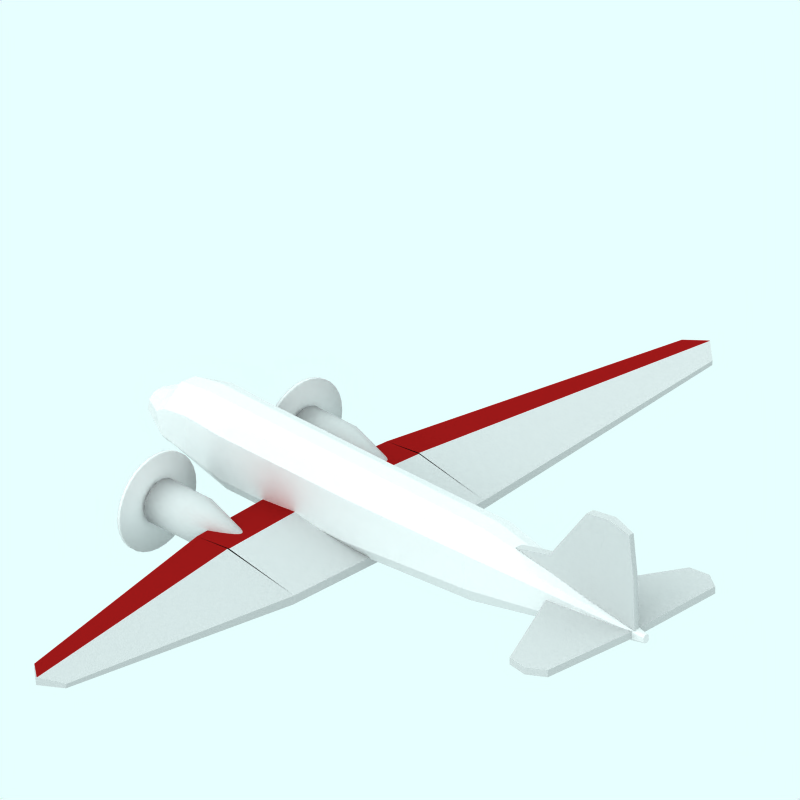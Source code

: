 # Source: Douglas_DC3_mail.blend  (saved by Blender 2.65.0; exported with 4.5.12 LTS)
import bpy
from mathutils import Matrix  # noqa: F401  (used for matrix-valued properties, if any)

bpy.ops.wm.read_factory_settings(use_empty=True)
scene = bpy.context.scene
scene.name = 'Scene'

# ---- collections
col_collection_1 = bpy.data.collections.new('Collection 1'); scene.collection.children.link(col_collection_1)
col_collection_2 = bpy.data.collections.new('Collection 2'); scene.collection.children.link(col_collection_2)
col_collection_2.hide_render = True
col_collection_2.hide_viewport = True
col_collection_3 = bpy.data.collections.new('Collection 3'); scene.collection.children.link(col_collection_3)
col_collection_4 = bpy.data.collections.new('Collection 4'); scene.collection.children.link(col_collection_4)
col_collection_4.hide_render = True
col_collection_4.hide_viewport = True

# ---- materials (node trees are filled in below, after node groups)
mat_texface = bpy.data.materials.new('TexFace')
mat_texface.alpha_threshold = 0.0
mat_texface.roughness = 0.5
mat_texface.line_color = (0.0, 0.0, 0.0, 1.0)
mat_grigio = bpy.data.materials.new('Grigio')
mat_grigio.alpha_threshold = 0.0
mat_grigio.diffuse_color = (0.7, 0.7, 0.7, 1.0)
mat_grigio.roughness = 0.5
mat_grigio.line_color = (0.0, 0.0, 0.0, 1.0)
mat_red = bpy.data.materials.new('Red')
mat_red.alpha_threshold = 0.0
mat_red.diffuse_color = (0.5, 0.075, 0.075, 1.0)
mat_red.roughness = 0.5
mat_red.line_color = (0.0, 0.0, 0.0, 1.0)
mat_transparent = bpy.data.materials.new('Transparent')
mat_transparent.alpha_threshold = 0.0
mat_transparent.preview_render_type = 'FLAT'
mat_transparent.roughness = 0.5

# ---- node groups
ng_auto_smooth = bpy.data.node_groups.new('Auto Smooth', 'GeometryNodeTree')
_s = ng_auto_smooth.interface.new_socket(name='Geometry', in_out='OUTPUT', socket_type='NodeSocketGeometry')
_s = ng_auto_smooth.interface.new_socket(name='Geometry', in_out='INPUT', socket_type='NodeSocketGeometry')
_s = ng_auto_smooth.interface.new_socket(name='Angle', in_out='INPUT', socket_type='NodeSocketFloat')
_s.subtype = 'ANGLE'
_s.min_value = 0.0
_s.max_value = 3.142
ng_auto_smooth.is_modifier = True
_N = ng_auto_smooth.nodes; _L = ng_auto_smooth.links
n0 = _N.new('NodeGroupOutput'); n0.name = 'Group Output'; n0.location = (480, -100)
n1 = _N.new('NodeGroupInput'); n1.name = 'Group Input'; n1.location = (-420, -300)
n2 = _N.new('NodeGroupInput'); n2.name = 'Group Input.001'; n2.location = (-60, -100)
n3 = _N.new('GeometryNodeSetShadeSmooth'); n3.name = 'Set Shade Smooth'; n3.location = (120, -100)
n3.domain = 'EDGE'
n4 = _N.new('GeometryNodeSetShadeSmooth'); n4.name = 'Set Shade Smooth.001'; n4.location = (300, -100)
n5 = _N.new('GeometryNodeInputMeshEdgeAngle'); n5.name = 'Edge Angle'; n5.location = (-420, -220)
n6 = _N.new('GeometryNodeInputEdgeSmooth'); n6.name = 'Is Edge Smooth'; n6.location = (-60, -160)
n7 = _N.new('GeometryNodeInputShadeSmooth'); n7.name = 'Is Face Smooth'; n7.location = (-240, -340)
n8 = _N.new('FunctionNodeBooleanMath'); n8.name = 'Boolean Math'; n8.location = (-60, -220)
n9 = _N.new('FunctionNodeCompare'); n9.name = 'Compare'; n9.location = (-240, -180)
n9.operation = 'LESS_EQUAL'
_L.new(n5.outputs[0], n9.inputs[0])
_L.new(n4.outputs[0], n0.inputs[0])
_L.new(n1.outputs[1], n9.inputs[1])
_L.new(n9.outputs[0], n8.inputs[0])
_L.new(n7.outputs[0], n8.inputs[1])
_L.new(n2.outputs[0], n3.inputs[0])
_L.new(n6.outputs[0], n3.inputs[1])
_L.new(n3.outputs[0], n4.inputs[0])
_L.new(n8.outputs[0], n3.inputs[2])
n0.is_active_output = True

# ---- material node trees

# ---- world
world_world = bpy.data.worlds.new('World'); scene.world = world_world
world_world.color = (0.9059, 1.0, 1.0)
world_world.use_sun_shadow = False
world_world.sun_shadow_jitter_overblur = 0.0
world_world.cycles.sampling_method = 'MANUAL'
world_world.cycles.sample_map_resolution = 256

# ---- cameras
cam_camera_001 = bpy.data.cameras.new('Camera.001')
cam_camera_001.type = 'ORTHO'
cam_camera_001.passepartout_alpha = 0.2
cam_camera_001.clip_end = 100.0
cam_camera_001.lens = 35.0
cam_camera_001.sensor_width = 32.0
cam_camera_001.sensor_height = 18.0
cam_camera_001.ortho_scale = 12.0
cam_camera_001.display_size = 5.91
cam_camera_001.show_passepartout = False
cam_camera_001.show_safe_areas = True
cam_camera_001.dof.focus_distance = 0.0
cam_camera_001.dof.aperture_fstop = 128.0

# ---- lights
light_lamp = bpy.data.lights.new('Lamp', 'SUN')
light_lamp.color = (0.56, 0.56, 0.56)
light_lamp.transmission_factor = 0.0
light_lamp.angle = 1.571
light_lamp.energy = 0.028
light_lamp.shadow_buffer_clip_start = 0.5
light_lamp.shadow_soft_size = 1.0
light_lamp.shadow_cascade_max_distance = 1000.0
light_lamp.cycles.use_multiple_importance_sampling = False

# ---- meshes
me_cylinder_002 = bpy.data.meshes.new('Cylinder.002')
me_cylinder_002.from_pydata([(-0.6342, 0.1634, -4.954), (-0.6017, 0.05981, -4.954), (-0.6095, -0.05982, -4.954), (-0.6515, -0.1634, -4.954), (-0.708, -0.2232, -4.954), (-0.8998, -0.2232, -4.929), (-1.002, -0.1634, -4.897), (-1.023, -0.05982, -4.897), (-1.019, 0.05981, -4.897), (-0.9918, 0.1634, -4.897), (-0.8836, 0.2232, -4.931), (-0.6888, 0.2232, -4.954), (-0.8095, 0.04085, 4.992), (-0.7966, 0.01495, 4.992), (-0.7966, -0.01495, 4.992), (-0.8095, -0.04085, 4.992), (-0.8319, -0.05581, 4.992), (-0.9064, -0.05581, 4.992), (-0.9288, -0.04085, 4.992), (-0.9417, -0.01495, 4.992), (-0.9417, 0.01495, 4.992), (-0.9288, 0.04085, 4.992), (-0.9064, 0.05581, 4.992), (-0.8319, 0.05581, 4.992), (-0.8443, -5.218e-08, -5.023), (-0.8738, -1.47e-07, 4.992), (-0.03722, 0.1495, -0.649), (-0.1666, 0.4085, -0.649), (-0.03722, -0.1495, -0.649), (-0.1666, -0.4085, -0.649), (-0.3908, -0.5581, -0.649), (-1.135, -0.5581, -0.649), (-1.359, -0.4085, -0.649), (-1.489, -0.1495, -0.649), (-1.489, 0.1495, -0.649), (-1.359, 0.4085, -0.649), (-1.135, 0.5581, -0.649), (-0.3908, 0.5581, -0.649), (-0.2472, 0.1495, 1.813), (-0.3507, 0.4085, 1.813), (-0.2472, -0.1495, 1.813), (-0.3507, -0.4085, 1.813), (-0.6103, -0.5581, 1.813), (-1.206, -0.5581, 1.813), (-1.385, -0.4085, 1.813), (-1.489, -0.1495, 1.813), (-1.489, 0.1495, 1.813), (-1.385, 0.4085, 1.813), (-1.206, 0.5581, 1.813), (-0.6103, 0.5581, 1.813), (-0.03722, 0.1495, -3.168), (-0.1666, 0.4085, -3.168), (-0.03722, -0.1495, -3.168), (-0.1666, -0.4085, -3.168), (-0.3908, -0.5581, -3.168), (-1.135, -0.5581, -3.168), (-1.359, -0.4085, -3.168), (-1.489, -0.1495, -3.168), (-1.489, 0.1495, -3.168), (-1.359, 0.4085, -3.168), (-1.135, 0.5581, -3.168), (-0.3908, 0.5581, -3.168), (-0.2549, 0.1495, -3.87), (-0.3649, 0.4085, -3.87), (-0.2549, -0.1495, -3.87), (-0.3649, -0.4085, -3.87), (-0.5555, -0.5581, -3.87), (-1.188, -0.5581, -3.87), (-1.379, -0.4085, -3.87), (-1.489, -0.1495, -3.87), (-1.489, 0.1495, -3.87), (-1.379, 0.4085, -3.87), (-1.188, 0.5581, -3.87), (-0.5555, 0.5581, -3.87), (-0.3164, 0.135, -4.329), (-0.4472, 0.3687, -4.329), (-0.33, -0.135, -4.329), (-0.4544, -0.3687, -4.329), (-0.6041, -0.5037, -4.329), (-1.088, -0.5037, -4.348), (-1.249, -0.3687, -4.341), (-1.41, -0.135, -4.354), (-1.401, 0.135, -4.336), (-1.223, 0.3687, -4.34), (-1.088, 0.5037, -4.348), (-0.6022, 0.5037, -4.329), (-0.3519, 0.13, -4.434), (-0.4564, 0.3552, -4.434), (-0.3384, -0.13, -4.434), (-0.4479, -0.3552, -4.434), (-0.6014, -0.4852, -4.434), (-0.9667, -0.4852, -4.533), (-1.104, -0.3552, -4.533), (-1.21, -0.13, -4.533), (-1.206, 0.13, -4.533), (-1.072, 0.3552, -4.533), (-0.9667, 0.4852, -4.533), (-0.6059, 0.4852, -4.434)], [], [(24, 0, 1), (25, 13, 12), (24, 1, 2), (25, 14, 13), (24, 2, 3), (25, 15, 14), (24, 3, 4), (25, 16, 15), (24, 4, 5), (25, 17, 16), (24, 5, 6), (25, 18, 17), (24, 6, 7), (25, 19, 18), (24, 7, 8), (25, 20, 19), (24, 8, 9), (25, 21, 20), (24, 9, 10), (25, 22, 21), (24, 10, 11), (25, 23, 22), (11, 0, 24), (25, 12, 23), (27, 39, 38, 26), (39, 12, 13, 38), (26, 38, 40, 28), (38, 13, 14, 40), (28, 40, 41, 29), (40, 14, 15, 41), (29, 41, 42, 30), (41, 15, 16, 42), (30, 42, 43, 31), (42, 16, 17, 43), (31, 43, 44, 32), (43, 17, 18, 44), (32, 44, 45, 33), (44, 18, 19, 45), (33, 45, 46, 34), (45, 19, 20, 46), (34, 46, 47, 35), (46, 20, 21, 47), (35, 47, 48, 36), (47, 21, 22, 48), (36, 48, 49, 37), (48, 22, 23, 49), (12, 39, 49, 23), (39, 27, 37, 49), (51, 27, 26, 50), (50, 26, 28, 52), (52, 28, 29, 53), (53, 29, 30, 54), (54, 30, 31, 55), (55, 31, 32, 56), (56, 32, 33, 57), (57, 33, 34, 58), (58, 34, 35, 59), (59, 35, 36, 60), (60, 36, 37, 61), (27, 51, 61, 37), (63, 51, 50, 62), (62, 50, 52, 64), (64, 52, 53, 65), (65, 53, 54, 66), (66, 54, 55, 67), (67, 55, 56, 68), (68, 56, 57, 69), (69, 57, 58, 70), (70, 58, 59, 71), (71, 59, 60, 72), (72, 60, 61, 73), (51, 63, 73, 61), (75, 63, 62, 74), (74, 62, 64, 76), (76, 64, 65, 77), (77, 65, 66, 78), (78, 66, 67, 79), (79, 67, 68, 80), (80, 68, 69, 81), (81, 69, 70, 82), (82, 70, 71, 83), (83, 71, 72, 84), (84, 72, 73, 85), (63, 75, 85, 73), (0, 87, 86, 1), (87, 75, 74, 86), (1, 86, 88, 2), (86, 74, 76, 88), (2, 88, 89, 3), (88, 76, 77, 89), (3, 89, 90, 4), (89, 77, 78, 90), (4, 90, 91, 5), (90, 78, 79, 91), (5, 91, 92, 6), (91, 79, 80, 92), (6, 92, 93, 7), (92, 80, 81, 93), (7, 93, 94, 8), (93, 81, 82, 94), (8, 94, 95, 9), (94, 82, 83, 95), (9, 95, 96, 10), (95, 83, 84, 96), (10, 96, 97, 11), (96, 84, 85, 97), (75, 87, 97, 85), (87, 0, 11, 97)])
me_cylinder_002.polygons.foreach_set('use_smooth', [True] * 108)
_uv = me_cylinder_002.uv_layers.new(name='UVTex')
_uv.uv.foreach_set('vector', [0.0, 0.5319, 0.0113, 0.4178, 0.0113, 0.4, 1.0, 0.7423, 1.0, 0.6892, 1.0, 0.6981, 0.0, 0.5319, 0.0113, 0.4, 0.0113, 0.4, 1.0, 0.7423, 1.0, 0.6892, 1.0, 0.6892, 0.0, 0.5319, 0.0113, 0.4, 0.0113, 0.4178, 1.0, 0.7423, 1.0, 0.6981, 1.0, 0.6892, 0.0, 0.5319, 0.0113, 0.4178, 0.0113, 0.4487, 1.0, 0.7423, 1.0, 0.7135, 1.0, 0.6981, 0.0, 0.5319, 0.0113, 0.4487, 0.0113, 0.5513, 1.0, 0.7423, 1.0, 0.7648, 1.0, 0.7135, 0.0, 0.5319, 0.0113, 0.5513, 0.0113, 0.5822, 1.0, 0.7423, 1.0, 0.7802, 1.0, 0.7648, 0.0, 0.5319, 0.0113, 0.5822, 0.0113, 0.6, 1.0, 0.7423, 1.0, 0.7892, 1.0, 0.7802, 0.0, 0.5319, 0.0113, 0.6, 0.0113, 0.6, 1.0, 0.7423, 1.0, 0.7892, 1.0, 0.7892, 0.0, 0.5319, 0.0113, 0.6, 0.0113, 0.5822, 1.0, 0.7423, 1.0, 0.7802, 1.0, 0.7892, 0.0, 0.5319, 0.0113, 0.5822, 0.0113, 0.5513, 1.0, 0.7423, 1.0, 0.7648, 1.0, 0.7802, 0.0, 0.5319, 0.0113, 0.5513, 0.0113, 0.4487, 1.0, 0.7423, 1.0, 0.7135, 1.0, 0.7648, 0.0113, 0.4487, 0.0113, 0.4178, 0.0, 0.5319, 1.0, 0.7423, 1.0, 0.6981, 1.0, 0.7135, 0.435, 0.08916, 0.6816, 0.2713, 0.6816, 0.2, 0.435, 8.47e-08, 0.6816, 0.2713, 1.0, 0.6981, 1.0, 0.6892, 0.6816, 0.2, 0.435, 8.47e-08, 0.6816, 0.2, 0.6816, 0.2, 0.435, 0.0, 0.6816, 0.2, 1.0, 0.6892, 1.0, 0.6892, 0.6816, 0.2, 0.435, 0.0, 0.6816, 0.2, 0.6816, 0.2713, 0.435, 0.08916, 0.6816, 0.2, 1.0, 0.6892, 1.0, 0.6981, 0.6816, 0.2713, 0.435, 0.08916, 0.6816, 0.2713, 0.6816, 0.3949, 0.435, 0.2436, 0.6816, 0.2713, 1.0, 0.6981, 1.0, 0.7135, 0.6816, 0.3949, 0.435, 0.2436, 0.6816, 0.3949, 0.6816, 0.8051, 0.435, 0.7564, 0.6816, 0.3949, 1.0, 0.7135, 1.0, 0.7648, 0.6816, 0.8051, 0.435, 0.7564, 0.6816, 0.8051, 0.6816, 0.9287, 0.435, 0.9108, 0.6816, 0.8051, 1.0, 0.7648, 1.0, 0.7802, 0.6816, 0.9287, 0.435, 0.9108, 0.6816, 0.9287, 0.6816, 1.0, 0.435, 1.0, 0.6816, 0.9287, 1.0, 0.7802, 1.0, 0.7892, 0.6816, 1.0, 0.435, 1.0, 0.6816, 1.0, 0.6816, 1.0, 0.435, 1.0, 0.6816, 1.0, 1.0, 0.7892, 1.0, 0.7892, 0.6816, 1.0, 0.435, 1.0, 0.6816, 1.0, 0.6816, 0.9287, 0.435, 0.9108, 0.6816, 1.0, 1.0, 0.7892, 1.0, 0.7802, 0.6816, 0.9287, 0.435, 0.9108, 0.6816, 0.9287, 0.6816, 0.8051, 0.435, 0.7564, 0.6816, 0.9287, 1.0, 0.7802, 1.0, 0.7648, 0.6816, 0.8051, 0.435, 0.7564, 0.6816, 0.8051, 0.6816, 0.3949, 0.435, 0.2436, 0.6816, 0.8051, 1.0, 0.7648, 1.0, 0.7135, 0.6816, 0.3949, 1.0, 0.6981, 0.6816, 0.2713, 0.6816, 0.3949, 1.0, 0.7135, 0.6816, 0.2713, 0.435, 0.08916, 0.435, 0.2436, 0.6816, 0.3949, 0.1827, 0.08916, 0.435, 0.08916, 0.435, 8.47e-08, 0.1827, 2.259e-07, 0.1827, 2.259e-07, 0.435, 8.47e-08, 0.435, 0.0, 0.1827, 1.822e-07, 0.1827, 1.822e-07, 0.435, 0.0, 0.435, 0.08916, 0.1827, 0.08916, 0.1827, 0.08916, 0.435, 0.08916, 0.435, 0.2436, 0.1827, 0.2436, 0.1827, 0.2436, 0.435, 0.2436, 0.435, 0.7564, 0.1827, 0.7564, 0.1827, 0.7564, 0.435, 0.7564, 0.435, 0.9108, 0.1827, 0.9108, 0.1827, 0.9108, 0.435, 0.9108, 0.435, 1.0, 0.1827, 1.0, 0.1827, 1.0, 0.435, 1.0, 0.435, 1.0, 0.1827, 1.0, 0.1827, 1.0, 0.435, 1.0, 0.435, 0.9108, 0.1827, 0.9108, 0.1827, 0.9108, 0.435, 0.9108, 0.435, 0.7564, 0.1827, 0.7564, 0.1827, 0.7564, 0.435, 0.7564, 0.435, 0.2436, 0.1827, 0.2436, 0.435, 0.08916, 0.1827, 0.08916, 0.1827, 0.2436, 0.435, 0.2436, 0.1124, 0.2258, 0.1827, 0.08916, 0.1827, 2.259e-07, 0.1124, 0.15, 0.1124, 0.15, 0.1827, 2.259e-07, 0.1827, 1.822e-07, 0.1124, 0.15, 0.1124, 0.15, 0.1827, 1.822e-07, 0.1827, 0.08916, 0.1124, 0.2258, 0.1124, 0.2258, 0.1827, 0.08916, 0.1827, 0.2436, 0.1124, 0.3571, 0.1124, 0.3571, 0.1827, 0.2436, 0.1827, 0.7564, 0.1124, 0.7929, 0.1124, 0.7929, 0.1827, 0.7564, 0.1827, 0.9108, 0.1124, 0.9242, 0.1124, 0.9242, 0.1827, 0.9108, 0.1827, 1.0, 0.1124, 1.0, 0.1124, 1.0, 0.1827, 1.0, 0.1827, 1.0, 0.1124, 1.0, 0.1124, 1.0, 0.1827, 1.0, 0.1827, 0.9108, 0.1124, 0.9242, 0.1124, 0.9242, 0.1827, 0.9108, 0.1827, 0.7564, 0.1124, 0.7929, 0.1124, 0.7929, 0.1827, 0.7564, 0.1827, 0.2436, 0.1124, 0.3571, 0.1827, 0.08916, 0.1124, 0.2258, 0.1124, 0.3571, 0.1827, 0.2436, 0.06639, 0.3237, 0.1124, 0.2258, 0.1124, 0.15, 0.06639, 0.2702, 0.06639, 0.2702, 0.1124, 0.15, 0.1124, 0.15, 0.06639, 0.2702, 0.06639, 0.2702, 0.1124, 0.15, 0.1124, 0.2258, 0.06639, 0.3237, 0.06639, 0.3237, 0.1124, 0.2258, 0.1124, 0.3571, 0.06639, 0.3971, 0.06639, 0.3971, 0.1124, 0.3571, 0.1124, 0.7929, 0.06639, 0.724, 0.06639, 0.724, 0.1124, 0.7929, 0.1124, 0.9242, 0.06639, 0.8167, 0.06639, 0.8167, 0.1124, 0.9242, 0.1124, 1.0, 0.06639, 0.8702, 0.06639, 0.8702, 0.1124, 1.0, 0.1124, 1.0, 0.06639, 0.8702, 0.06639, 0.8702, 0.1124, 1.0, 0.1124, 0.9242, 0.06639, 0.8167, 0.06639, 0.8167, 0.1124, 0.9242, 0.1124, 0.7929, 0.06639, 0.724, 0.06639, 0.724, 0.1124, 0.7929, 0.1124, 0.3571, 0.06639, 0.3971, 0.1124, 0.2258, 0.06639, 0.3237, 0.06639, 0.3971, 0.1124, 0.3571, 0.0113, 0.4178, 0.05592, 0.3272, 0.05592, 0.2853, 0.0113, 0.4, 0.05592, 0.3272, 0.06639, 0.3237, 0.06639, 0.2702, 0.05592, 0.2853, 0.0113, 0.4, 0.05592, 0.2853, 0.05592, 0.2853, 0.0113, 0.4, 0.05592, 0.2853, 0.06639, 0.2702, 0.06639, 0.2702, 0.05592, 0.2853, 0.0113, 0.4, 0.05592, 0.2853, 0.05592, 0.3272, 0.0113, 0.4178, 0.05592, 0.2853, 0.06639, 0.2702, 0.06639, 0.3237, 0.05592, 0.3272, 0.0113, 0.4178, 0.05592, 0.3272, 0.05592, 0.3997, 0.0113, 0.4487, 0.05592, 0.3272, 0.06639, 0.3237, 0.06639, 0.3971, 0.05592, 0.3997, 0.0113, 0.4487, 0.05592, 0.3997, 0.05592, 0.6404, 0.0113, 0.5513, 0.05592, 0.3997, 0.06639, 0.3971, 0.06639, 0.724, 0.05592, 0.6404, 0.0113, 0.5513, 0.05592, 0.6404, 0.05592, 0.7129, 0.0113, 0.5822, 0.05592, 0.6404, 0.06639, 0.724, 0.06639, 0.8167, 0.05592, 0.7129, 0.0113, 0.5822, 0.05592, 0.7129, 0.05592, 0.7547, 0.0113, 0.6, 0.05592, 0.7129, 0.06639, 0.8167, 0.06639, 0.8702, 0.05592, 0.7547, 0.0113, 0.6, 0.05592, 0.7547, 0.05592, 0.7547, 0.0113, 0.6, 0.05592, 0.7547, 0.06639, 0.8702, 0.06639, 0.8702, 0.05592, 0.7547, 0.0113, 0.6, 0.05592, 0.7547, 0.05592, 0.7129, 0.0113, 0.5822, 0.05592, 0.7547, 0.06639, 0.8702, 0.06639, 0.8167, 0.05592, 0.7129, 0.0113, 0.5822, 0.05592, 0.7129, 0.05592, 0.6404, 0.0113, 0.5513, 0.05592, 0.7129, 0.06639, 0.8167, 0.06639, 0.724, 0.05592, 0.6404, 0.0113, 0.5513, 0.05592, 0.6404, 0.05592, 0.3997, 0.0113, 0.4487, 0.05592, 0.6404, 0.06639, 0.724, 0.06639, 0.3971, 0.05592, 0.3997, 0.06639, 0.3237, 0.05592, 0.3272, 0.05592, 0.3997, 0.06639, 0.3971, 0.05592, 0.3272, 0.0113, 0.4178, 0.0113, 0.4487, 0.05592, 0.3997])
me_cylinder_002.materials.append(mat_texface)
me_cylinder_002.use_remesh_preserve_volume = False
me_cylinder_002.use_remesh_preserve_attributes = False
me_cylinder_002.use_mirror_vertex_groups = False
me_cylinder_002.update()
me_cylinder_001 = bpy.data.meshes.new('Cylinder.001')
me_cylinder_001.from_pydata([(-0.07387, 1.794, -3.297), (-0.0285, 1.739, -3.297), (0.005212, 1.676, -3.297), (0.02597, 1.608, -3.297), (0.03298, 1.536, -3.297), (0.02597, 1.465, -3.297), (0.005212, 1.397, -3.297), (-0.0285, 1.334, -3.297), (-0.07387, 1.279, -3.297), (-0.1291, 1.233, -3.297), (-0.1922, 1.199, -3.297), (-0.2606, 1.179, -3.297), (-0.3318, 1.172, -3.297), (-0.403, 1.179, -3.297), (-0.4714, 1.199, -3.297), (-0.5345, 1.233, -3.297), (-0.5898, 1.279, -3.297), (-0.6351, 1.334, -3.297), (-0.6689, 1.397, -3.297), (-0.6896, 1.465, -3.297), (-0.6966, 1.536, -3.297), (-0.6896, 1.608, -3.297), (-0.6688, 1.676, -3.297), (-0.6351, 1.739, -3.297), (-0.5898, 1.794, -3.297), (-0.5345, 1.84, -3.297), (-0.4714, 1.873, -3.297), (-0.403, 1.894, -3.297), (-0.3318, 1.901, -3.297), (-0.2606, 1.894, -3.297), (-0.1922, 1.873, -3.297), (-0.1291, 1.84, -3.297), (-0.2802, 1.588, -1.368), (-0.2712, 1.577, -1.368), (-0.2644, 1.564, -1.368), (-0.2603, 1.551, -1.368), (-0.2589, 1.536, -1.368), (-0.2603, 1.522, -1.368), (-0.2644, 1.509, -1.368), (-0.2712, 1.496, -1.368), (-0.2802, 1.485, -1.368), (-0.2913, 1.476, -1.368), (-0.3039, 1.469, -1.368), (-0.3176, 1.465, -1.368), (-0.3318, 1.463, -1.368), (-0.3461, 1.465, -1.368), (-0.3597, 1.469, -1.368), (-0.3724, 1.476, -1.368), (-0.3834, 1.485, -1.368), (-0.3925, 1.496, -1.368), (-0.3992, 1.509, -1.368), (-0.4034, 1.522, -1.368), (-0.4048, 1.536, -1.368), (-0.4034, 1.551, -1.368), (-0.3992, 1.564, -1.368), (-0.3925, 1.577, -1.368), (-0.3834, 1.588, -1.368), (-0.3724, 1.597, -1.368), (-0.3597, 1.604, -1.368), (-0.3461, 1.608, -1.368), (-0.3318, 1.609, -1.368), (-0.3176, 1.608, -1.368), (-0.3039, 1.604, -1.368), (-0.2913, 1.597, -1.368), (-0.3318, 1.536, -3.297), (-0.3318, 1.536, -1.368), (-0.0285, 1.739, -2.496), (-0.07387, 1.794, -2.496), (0.005213, 1.676, -2.496), (0.02597, 1.608, -2.496), (0.03298, 1.536, -2.496), (0.02597, 1.465, -2.496), (0.005212, 1.397, -2.496), (-0.0285, 1.334, -2.496), (-0.07387, 1.279, -2.496), (-0.1291, 1.233, -2.496), (-0.1922, 1.199, -2.496), (-0.2606, 1.179, -2.496), (-0.3318, 1.172, -2.496), (-0.403, 1.179, -2.496), (-0.4714, 1.199, -2.496), (-0.5345, 1.233, -2.496), (-0.5898, 1.279, -2.496), (-0.6351, 1.334, -2.496), (-0.6688, 1.397, -2.496), (-0.6896, 1.465, -2.496), (-0.6966, 1.536, -2.496), (-0.6896, 1.608, -2.496), (-0.6689, 1.676, -2.496), (-0.6351, 1.739, -2.496), (-0.5898, 1.794, -2.496), (-0.5345, 1.84, -2.496), (-0.4714, 1.873, -2.496), (-0.403, 1.894, -2.496), (-0.3318, 1.901, -2.496), (-0.2607, 1.894, -2.496), (-0.1922, 1.873, -2.496), (-0.1291, 1.84, -2.496)], [], [(64, 0, 1), (65, 33, 32), (64, 1, 2), (65, 34, 33), (64, 2, 3), (65, 35, 34), (64, 3, 4), (65, 36, 35), (64, 4, 5), (65, 37, 36), (64, 5, 6), (65, 38, 37), (64, 6, 7), (65, 39, 38), (64, 7, 8), (65, 40, 39), (64, 8, 9), (65, 41, 40), (64, 9, 10), (65, 42, 41), (64, 10, 11), (65, 43, 42), (64, 11, 12), (65, 44, 43), (64, 12, 13), (65, 45, 44), (64, 13, 14), (65, 46, 45), (64, 14, 15), (65, 47, 46), (64, 15, 16), (65, 48, 47), (64, 16, 17), (65, 49, 48), (64, 17, 18), (65, 50, 49), (64, 18, 19), (65, 51, 50), (64, 19, 20), (65, 52, 51), (64, 20, 21), (65, 53, 52), (64, 21, 22), (65, 54, 53), (64, 22, 23), (65, 55, 54), (64, 23, 24), (65, 56, 55), (64, 24, 25), (65, 57, 56), (64, 25, 26), (65, 58, 57), (64, 26, 27), (65, 59, 58), (64, 27, 28), (65, 60, 59), (64, 28, 29), (65, 61, 60), (64, 29, 30), (65, 62, 61), (64, 30, 31), (65, 63, 62), (31, 0, 64), (65, 32, 63), (0, 67, 66, 1), (67, 32, 33, 66), (1, 66, 68, 2), (66, 33, 34, 68), (2, 68, 69, 3), (68, 34, 35, 69), (3, 69, 70, 4), (69, 35, 36, 70), (4, 70, 71, 5), (70, 36, 37, 71), (5, 71, 72, 6), (71, 37, 38, 72), (6, 72, 73, 7), (72, 38, 39, 73), (7, 73, 74, 8), (73, 39, 40, 74), (8, 74, 75, 9), (74, 40, 41, 75), (9, 75, 76, 10), (75, 41, 42, 76), (10, 76, 77, 11), (76, 42, 43, 77), (11, 77, 78, 12), (77, 43, 44, 78), (12, 78, 79, 13), (78, 44, 45, 79), (13, 79, 80, 14), (79, 45, 46, 80), (14, 80, 81, 15), (80, 46, 47, 81), (15, 81, 82, 16), (81, 47, 48, 82), (16, 82, 83, 17), (82, 48, 49, 83), (17, 83, 84, 18), (83, 49, 50, 84), (18, 84, 85, 19), (84, 50, 51, 85), (19, 85, 86, 20), (85, 51, 52, 86), (20, 86, 87, 21), (86, 52, 53, 87), (21, 87, 88, 22), (87, 53, 54, 88), (22, 88, 89, 23), (88, 54, 55, 89), (23, 89, 90, 24), (89, 55, 56, 90), (24, 90, 91, 25), (90, 56, 57, 91), (25, 91, 92, 26), (91, 57, 58, 92), (26, 92, 93, 27), (92, 58, 59, 93), (27, 93, 94, 28), (93, 59, 60, 94), (28, 94, 95, 29), (94, 60, 61, 95), (29, 95, 96, 30), (95, 61, 62, 96), (30, 96, 97, 31), (96, 62, 63, 97), (32, 67, 97, 63), (67, 0, 31, 97)])
me_cylinder_001.polygons.foreach_set('use_smooth', [True] * 128)
me_cylinder_001.materials.append(mat_grigio)
me_cylinder_001.use_remesh_preserve_volume = False
me_cylinder_001.use_remesh_preserve_attributes = False
me_cylinder_001.use_mirror_vertex_groups = False
me_cylinder_001.update()
me_cube_005 = bpy.data.meshes.new('Cube.005')
me_cube_005.from_pydata([(-0.005012, 6.855, 0.6022), (-0.6677, 6.868, 0.6877), (0.002754, 6.855, 0.6821), (-0.6599, 6.868, 0.7676), (-0.02554, 0.0, 0.07238), (-2.195, 2.384e-07, 0.2566), (-0.01001, -4.768e-07, 0.2322), (-2.179, 2.384e-07, 0.4163), (-0.3506, 7.141, 0.6352), (-0.3372, 7.141, 0.7734), (-1.528, 2.384e-07, 0.2041), (-1.501, 0.0, 0.4804), (-0.01964, 2.014, 0.07238), (-2.08, 2.014, 0.2566), (-0.004106, 2.014, 0.2322), (-2.065, 2.014, 0.4163), (-1.414, 2.014, 0.2041), (-1.403, 2.03, 0.4804), (-0.005012, 6.855, 0.6022), (-0.01964, 2.014, 0.07238), (-0.004106, 2.014, 0.2322), (-1.387, 2.014, 0.4804)], [], [(0, 8, 9, 2), (8, 1, 3, 9), (4, 19, 20, 6), (12, 18, 2, 14), (7, 15, 13, 5), (15, 3, 1, 13), (10, 16, 19, 4), (18, 12, 16, 8), (5, 13, 16, 10), (13, 1, 8, 16), (11, 21, 15, 7), (17, 9, 3, 15), (6, 20, 21, 11), (14, 2, 9, 17)])
me_cube_005.polygons.foreach_set('use_smooth', [True] * 14)
me_cube_005.polygons.foreach_set('material_index', [0, 0, 0, 0, 0, 0, 0, 0, 0, 0, 1, 1, 0, 0])
_uv = me_cube_005.uv_layers.new(name='UVTex')
_uv.uv.foreach_set('vector', [0.9968, 0.9485, 0.8214, 1.0, 0.827, 1.0, 1.0, 0.9485, 0.8214, 1.0, 0.5426, 0.982, 0.5459, 0.982, 0.827, 1.0, 0.9781, 7.107e-08, 0.9781, 0.295, 0.9846, 0.295, 0.9846, 0.0, 0.9781, 0.295, 0.9968, 0.9485, 1.0, 0.9485, 0.9846, 0.295, 0.006495, 1.335e-07, 0.006495, 0.295, 9.969e-08, 0.295, 0.0, 1.348e-07, 0.006495, 0.295, 0.5459, 0.982, 0.5426, 0.982, 9.969e-08, 0.295, 0.2788, 1.266e-07, 0.2788, 0.295, 0.9781, 0.295, 0.9781, 7.107e-08, 0.9968, 0.9485, 0.9781, 0.295, 0.2788, 0.295, 0.8214, 1.0, 0.0, 1.348e-07, 9.969e-08, 0.295, 0.2788, 0.295, 0.2788, 1.266e-07, 9.969e-08, 0.295, 0.5426, 0.982, 0.8214, 1.0, 0.2788, 0.295, 0.29, 8.953e-08, 0.29, 0.295, 0.006495, 0.295, 0.006495, 1.335e-07, 0.29, 0.295, 0.827, 1.0, 0.5459, 0.982, 0.006495, 0.295, 0.9846, 0.0, 0.9846, 0.295, 0.29, 0.295, 0.29, 8.953e-08, 0.9846, 0.295, 1.0, 0.9485, 0.827, 1.0, 0.29, 0.295])
me_cube_005.materials.append(mat_grigio)
me_cube_005.materials.append(mat_red)
me_cube_005.use_remesh_preserve_volume = False
me_cube_005.use_remesh_preserve_attributes = False
me_cube_005.use_mirror_vertex_groups = False
me_cube_005.update()
me_cube_008 = bpy.data.meshes.new('Cube.008')
me_cube_008.from_pydata([(4.955, 0.04572, 0.9598), (2.45, 0.06996, 1.388), (4.845, 0.04572, 2.568), (3.967, 0.06996, 2.607), (4.955, -2.98e-08, 0.9598), (2.45, 2.682e-07, 1.388), (4.834, -5.662e-07, 2.568), (3.967, 1.788e-07, 2.607), (4.93, 0.04572, 1.854), (3.169, 0.06996, 1.56), (4.944, -3.57e-07, 1.854), (3.169, 2.137e-07, 1.56), (4.02, 0.06996, 1.12), (4.449, 0.06996, 2.681), (4.02, 1.267e-07, 1.12), (4.449, -1.751e-07, 2.681), (4.169, 0.06996, 1.854)], [], [(0, 8, 10, 4), (8, 2, 6, 10), (3, 9, 11, 7), (9, 1, 5, 11), (12, 0, 4, 14), (14, 5, 1, 12), (7, 15, 13, 3), (15, 6, 2, 13), (8, 16, 13, 2), (16, 9, 3, 13), (0, 12, 16, 8), (12, 1, 9, 16)])
me_cube_008.polygons.foreach_set('use_smooth', [True] * 12)
me_cube_008.materials.append(mat_grigio)
me_cube_008.use_remesh_preserve_volume = False
me_cube_008.use_remesh_preserve_attributes = False
me_cube_008.use_mirror_vertex_groups = False
me_cube_008.update()
me_cube_004 = bpy.data.meshes.new('Cube.004')
me_cube_004.from_pydata([(4.846, 1.776, 0.8203), (4.166, 1.907, 0.8203), (4.846, 1.776, 0.9435), (4.166, 1.907, 0.9435), (4.921, 0.005059, 0.8203), (3.175, 2.682e-07, 0.8203), (4.921, 0.005059, 0.9435), (3.175, 1.788e-07, 0.9435), (4.541, 1.963, 0.8203), (4.541, 1.963, 0.9435), (4.373, 8.047e-08, 0.8203), (4.373, -2.906e-07, 0.9435)], [], [(4, 0, 2, 6), (7, 3, 1, 5), (0, 8, 9, 2), (8, 1, 3, 9), (8, 0, 4, 10), (10, 5, 1, 8), (7, 11, 9, 3), (11, 6, 2, 9)])
me_cube_004.polygons.foreach_set('use_smooth', [True] * 8)
me_cube_004.materials.append(mat_grigio)
me_cube_004.use_remesh_preserve_volume = False
me_cube_004.use_remesh_preserve_attributes = False
me_cube_004.use_mirror_vertex_groups = False
me_cube_004.update()
me_cylinder = bpy.data.meshes.new('Cylinder')
me_cylinder.from_pydata([(0.2749, 2.12, -3.415), (0.3757, 1.997, -3.415), (0.4505, 1.857, -3.415), (0.4966, 1.705, -3.415), (0.5122, 1.547, -3.415), (0.4966, 1.389, -3.415), (0.4505, 1.237, -3.415), (0.3757, 1.097, -3.415), (0.2749, 0.9742, -3.415), (0.1522, 0.8735, -3.415), (0.01217, 0.7986, -3.415), (-0.1398, 0.7525, -3.415), (-0.2978, 0.737, -3.415), (-0.4558, 0.7525, -3.415), (-0.6078, 0.7986, -3.415), (-0.7478, 0.8735, -3.415), (-0.8706, 0.9742, -3.415), (-0.9713, 1.097, -3.415), (-1.046, 1.237, -3.415), (-1.092, 1.389, -3.415), (-1.108, 1.547, -3.415), (-1.092, 1.705, -3.415), (-1.046, 1.857, -3.415), (-0.9713, 1.997, -3.415), (-0.8706, 2.12, -3.415), (-0.7478, 2.22, -3.415), (-0.6078, 2.295, -3.415), (-0.4558, 2.341, -3.415), (-0.2978, 2.357, -3.415), (-0.1398, 2.341, -3.415), (0.01217, 2.295, -3.415), (0.1522, 2.22, -3.415), (0.2749, 2.12, -3.356), (0.3757, 1.997, -3.356), (0.4505, 1.857, -3.356), (0.4966, 1.705, -3.356), (0.5122, 1.547, -3.356), (0.4966, 1.389, -3.356), (0.4505, 1.237, -3.356), (0.3757, 1.097, -3.356), (0.2749, 0.9742, -3.356), (0.1522, 0.8735, -3.356), (0.01217, 0.7986, -3.356), (-0.1398, 0.7525, -3.356), (-0.2978, 0.737, -3.356), (-0.4558, 0.7525, -3.356), (-0.6078, 0.7986, -3.356), (-0.7478, 0.8735, -3.356), (-0.8706, 0.9742, -3.356), (-0.9713, 1.097, -3.356), (-1.046, 1.237, -3.356), (-1.092, 1.389, -3.356), (-1.108, 1.547, -3.356), (-1.092, 1.705, -3.356), (-1.046, 1.857, -3.356), (-0.9713, 1.997, -3.356), (-0.8706, 2.12, -3.356), (-0.7478, 2.22, -3.356), (-0.6078, 2.295, -3.356), (-0.4558, 2.341, -3.356), (-0.2978, 2.357, -3.356), (-0.1398, 2.341, -3.356), (0.01216, 2.295, -3.356), (0.1522, 2.22, -3.356), (-0.2978, 1.547, -3.415), (-0.2978, 1.547, -3.356)], [], [(64, 0, 1), (65, 33, 32), (64, 1, 2), (65, 34, 33), (64, 2, 3), (65, 35, 34), (64, 3, 4), (65, 36, 35), (64, 4, 5), (65, 37, 36), (64, 5, 6), (65, 38, 37), (64, 6, 7), (65, 39, 38), (64, 7, 8), (65, 40, 39), (64, 8, 9), (65, 41, 40), (64, 9, 10), (65, 42, 41), (64, 10, 11), (65, 43, 42), (64, 11, 12), (65, 44, 43), (64, 12, 13), (65, 45, 44), (64, 13, 14), (65, 46, 45), (64, 14, 15), (65, 47, 46), (64, 15, 16), (65, 48, 47), (64, 16, 17), (65, 49, 48), (64, 17, 18), (65, 50, 49), (64, 18, 19), (65, 51, 50), (64, 19, 20), (65, 52, 51), (64, 20, 21), (65, 53, 52), (64, 21, 22), (65, 54, 53), (64, 22, 23), (65, 55, 54), (64, 23, 24), (65, 56, 55), (64, 24, 25), (65, 57, 56), (64, 25, 26), (65, 58, 57), (64, 26, 27), (65, 59, 58), (64, 27, 28), (65, 60, 59), (64, 28, 29), (65, 61, 60), (64, 29, 30), (65, 62, 61), (64, 30, 31), (65, 63, 62), (31, 0, 64), (65, 32, 63), (0, 32, 33, 1), (1, 33, 34, 2), (2, 34, 35, 3), (3, 35, 36, 4), (4, 36, 37, 5), (5, 37, 38, 6), (6, 38, 39, 7), (7, 39, 40, 8), (8, 40, 41, 9), (9, 41, 42, 10), (10, 42, 43, 11), (11, 43, 44, 12), (12, 44, 45, 13), (13, 45, 46, 14), (14, 46, 47, 15), (15, 47, 48, 16), (16, 48, 49, 17), (17, 49, 50, 18), (18, 50, 51, 19), (19, 51, 52, 20), (20, 52, 53, 21), (21, 53, 54, 22), (22, 54, 55, 23), (23, 55, 56, 24), (24, 56, 57, 25), (25, 57, 58, 26), (26, 58, 59, 27), (27, 59, 60, 28), (28, 60, 61, 29), (29, 61, 62, 30), (30, 62, 63, 31), (32, 0, 31, 63)])
me_cylinder.polygons.foreach_set('use_smooth', [True] * 96)
me_cylinder.use_remesh_preserve_volume = False
me_cylinder.use_remesh_preserve_attributes = False
me_cylinder.use_mirror_vertex_groups = False
me_cylinder.update()
me_sphere = bpy.data.meshes.new('Sphere')
me_sphere.from_pydata([(-1.333e-06, 1.25e-06, 31.62), (-22.88, 16.62, 14.14), (8.74, 26.9, 14.14), (28.28, 4.856e-07, 14.14), (-8.74, 26.9, -14.14), (22.88, 16.62, -14.14), (-28.28, -7.508e-07, -14.14), (1.432e-06, -1.515e-06, -31.62), (-13.45, 9.772, 26.9), (5.137, 15.81, 26.9), (-8.313, 25.58, 16.63), (-26.9, 5.941e-07, 16.63), (16.63, 1.043e-06, 26.9), (21.76, 15.81, 16.63), (-30.08, 9.772, -1.941e-06), (-18.59, 25.58, -2.13e-06), (4.973e-08, 31.62, -1.581e-06), (18.59, 25.58, -5.047e-07), (30.08, 9.772, 6.886e-07), (-21.76, 15.81, -16.63), (8.313, 25.58, -16.63), (26.9, -8.593e-07, -16.63), (-16.63, -1.308e-06, -26.9), (-5.137, 15.81, -26.9), (13.45, 9.772, -26.9), (-24.33, 17.68, -2.035e-06), (-20.73, 21.1, 7.071), (-21.46, 21.63, -2.082e-06), (-19.66, 23.34, 3.536), (-22.53, 19.39, 3.536), (-22.9, 19.65, -2.059e-06), (-20.02, 23.61, -2.106e-06), (-20.2, 22.22, 5.303), (-19.12, 24.46, 1.768), (-21.63, 20.25, 5.303), (-23.43, 18.53, 1.768), (-20.56, 22.49, 1.768), (-21.1, 21.37, 3.536), (-22.0, 20.51, 1.768), (-22.18, 20.64, -2.071e-06), (-20.74, 22.62, -2.094e-06), (-19.93, 22.78, 4.419), (-19.39, 23.9, 2.652), (-22.08, 19.82, 4.419), (-22.98, 18.96, 2.652), (-21.01, 22.06, 0.8839), (-20.11, 22.92, 2.652), (-21.82, 20.38, 3.536), (-20.38, 22.36, 3.536), (-21.73, 21.07, 0.8839), (-22.26, 19.95, 2.652), (-20.29, 23.05, 0.8839), (-19.57, 24.04, 0.8839), (-19.84, 23.48, 1.768), (-20.83, 21.93, 2.652), (-21.55, 20.94, 2.652), (-21.28, 21.5, 1.768), (-23.16, 19.09, 0.8839), (-22.45, 20.08, 0.8839), (-22.71, 19.52, 1.768), (-21.37, 20.81, 4.419), (-20.65, 21.8, 4.419), (-20.92, 21.24, 5.303), (-6.725, 4.886, 29.26), (-18.17, 13.2, 20.52), (2.569, 7.906, 29.26), (6.939, 21.36, 20.52), (0.2137, 26.24, 15.38), (-15.6, 21.1, 15.38), (-24.89, 8.312, 15.38), (-29.18, 4.886, -7.071), (-26.48, 13.2, 7.071), (-13.66, 26.24, -7.071), (4.37, 29.26, 7.071), (-4.37, 29.26, -7.071), (13.66, 26.24, 7.071), (20.73, 21.1, -7.071), (-25.02, 7.906, -15.38), (-15.25, 21.36, -15.38), (-0.2137, 26.24, -15.38), (15.6, 21.1, -15.38), (-22.45, -1.03e-06, -20.52), (-8.313, -1.412e-06, -29.26), (-6.939, 21.36, -20.52), (-2.569, 7.906, -29.26), (18.17, 13.2, -20.52), (6.725, 4.886, -29.26), (-10.88, 17.68, 21.76), (-4.156, 12.79, 26.9), (-1.588, 20.7, 21.76), (-20.17, 4.886, 21.76), (-28.49, 4.886, 8.313), (-4.156, 28.6, 8.313), (-13.45, 25.58, 8.313), (-9.294, 28.6, -1.855e-06), (-25.92, 12.79, -8.313), (-20.17, 20.7, -8.313), (4.156, 28.6, -8.313), (9.294, 28.6, -1.043e-06), (13.45, 25.58, -8.313), (-13.45, 15.81, -21.76), (-19.19, 7.906, -21.76), (-10.88, 7.906, -26.9), (10.88, 17.68, -21.76), (1.588, 20.7, -21.76), (4.156, 12.79, -26.9), (-19.08, 24.81, 0.4419)], [], [(9, 13, 12), (3, 12, 13), (18, 3, 13), (13, 17, 18), (21, 18, 5), (30, 25, 19), (26, 32, 10), (25, 35, 1), (34, 26, 1), (31, 40, 19), (40, 27, 19), (27, 39, 19), (39, 30, 19), (32, 41, 10), (41, 28, 10), (28, 42, 10), (42, 33, 10), (51, 36, 45), (45, 40, 51), (31, 51, 40), (40, 45, 27), (51, 31, 52), (52, 53, 51), (36, 51, 53), (53, 52, 33), (42, 28, 46), (46, 53, 42), (33, 42, 53), (53, 46, 36), (54, 36, 46), (46, 48, 54), (37, 54, 48), (48, 46, 28), (54, 37, 55), (55, 56, 54), (36, 54, 56), (56, 55, 38), (49, 27, 45), (45, 56, 49), (38, 49, 56), (56, 45, 36), (50, 38, 55), (55, 47, 50), (29, 50, 47), (47, 55, 37), (30, 57, 25), (57, 35, 25), (57, 30, 58), (58, 59, 57), (35, 57, 59), (59, 58, 38), (50, 29, 44), (44, 59, 50), (38, 50, 59), (59, 44, 35), (49, 38, 58), (58, 39, 49), (27, 49, 39), (39, 58, 30), (60, 34, 43), (43, 47, 60), (37, 60, 47), (47, 43, 29), (60, 37, 61), (61, 62, 60), (34, 60, 62), (62, 61, 32), (34, 62, 26), (62, 32, 26), (41, 32, 61), (61, 48, 41), (28, 41, 48), (48, 61, 37), (35, 44, 1), (44, 29, 1), (29, 43, 1), (43, 34, 1), (68, 10, 87), (87, 64, 68), (1, 68, 64), (64, 87, 8), (88, 8, 87), (87, 89, 88), (9, 88, 89), (89, 87, 10), (67, 2, 66), (66, 89, 67), (10, 67, 89), (89, 66, 9), (88, 9, 65), (65, 63, 88), (8, 88, 63), (65, 0, 63), (90, 11, 69), (69, 64, 90), (8, 90, 64), (64, 69, 1), (9, 66, 13), (66, 2, 13), (0, 65, 12), (65, 9, 12), (91, 14, 71), (71, 69, 91), (11, 91, 69), (69, 71, 1), (92, 16, 73), (73, 67, 92), (10, 92, 67), (67, 73, 2), (92, 10, 93), (93, 94, 92), (16, 92, 94), (94, 93, 15), (72, 4, 74), (74, 94, 72), (15, 72, 94), (94, 74, 16), (17, 76, 18), (76, 5, 18), (2, 75, 13), (75, 17, 13), (77, 19, 95), (95, 70, 77), (6, 77, 70), (70, 95, 14), (78, 4, 72), (72, 96, 78), (19, 78, 96), (96, 72, 15), (79, 20, 97), (97, 74, 79), (4, 79, 74), (74, 97, 16), (98, 16, 97), (97, 99, 98), (17, 98, 99), (99, 97, 20), (80, 5, 76), (76, 99, 80), (20, 80, 99), (99, 76, 17), (98, 17, 75), (75, 73, 98), (16, 98, 73), (73, 75, 2), (100, 23, 83), (83, 78, 100), (19, 100, 78), (78, 83, 4), (100, 19, 101), (101, 102, 100), (23, 100, 102), (102, 101, 22), (82, 7, 84), (84, 102, 82), (22, 82, 102), (102, 84, 23), (81, 22, 101), (101, 77, 81), (6, 81, 77), (77, 101, 19), (103, 24, 85), (85, 80, 103), (20, 103, 80), (80, 85, 5), (103, 20, 104), (104, 105, 103), (24, 103, 105), (105, 104, 23), (84, 7, 86), (86, 105, 84), (23, 84, 105), (105, 86, 24), (83, 23, 104), (104, 79, 83), (4, 83, 79), (79, 104, 20), (5, 85, 21), (85, 24, 21), (14, 95, 25), (95, 19, 25), (1, 71, 25), (71, 14, 25), (10, 68, 26), (68, 1, 26), (19, 96, 31), (96, 15, 31), (15, 93, 33), (93, 10, 33), (52, 106, 33), (106, 15, 33), (15, 106, 31), (106, 52, 31)])
me_sphere.use_remesh_preserve_volume = False
me_sphere.use_remesh_preserve_attributes = False
me_sphere.use_mirror_vertex_groups = False
me_sphere.update()
me_plane = bpy.data.meshes.new('Plane')
me_plane.from_pydata([(4.25, 4.06, 0.0001214), (4.25, -4.25, 0.0001214), (-4.06, -4.25, 0.0001214), (-4.06, 4.06, 0.0001214)], [], [(0, 3, 2, 1)])
me_plane.materials.append(mat_transparent)
me_plane.use_remesh_preserve_volume = False
me_plane.use_remesh_preserve_attributes = False
me_plane.use_mirror_vertex_groups = False
me_plane.update()

# ---- objects
ob_cylinder_002 = bpy.data.objects.new('Cylinder.002', me_cylinder_002)
ob_cylinder_001 = bpy.data.objects.new('Cylinder.001', me_cylinder_001)
ob_cube = bpy.data.objects.new('Cube', me_cube_005)
ob_cube_005 = bpy.data.objects.new('Cube.005', me_cube_008)
ob_cube_004 = bpy.data.objects.new('Cube.004', me_cube_004)
ob_cylinder = bpy.data.objects.new('Cylinder', me_cylinder)
ob_camera = bpy.data.objects.new('Camera', cam_camera_001)
ob_sphere = bpy.data.objects.new('Sphere', me_sphere)
ob_lamp_001 = bpy.data.objects.new('Lamp.001', light_lamp)
ob_plane = bpy.data.objects.new('Plane', me_plane)

# ---- transforms, parenting, visibility, modifiers, constraints
ob_cylinder_002.location = (-0.07349, 0.1035, 0.473)
ob_cylinder_002.rotation_euler = (-0.0, 1.571, 0.0)
ob_cylinder_002.scale = (1.0, 1.0, 1.04)
ob_cylinder_002.lock_rotations_4d = False
ob_cylinder_002.empty_display_type = 'ARROWS'
ob_cylinder_002.lineart.crease_threshold = 0.0
_m = ob_cylinder_002.modifiers.new('Auto Smooth', 'NODES')
_m.node_group = ng_auto_smooth
_gi = [s.identifier for s in ng_auto_smooth.interface.items_tree if s.item_type == 'SOCKET' and s.in_out == 'INPUT']
_m[_gi[1]] = 0.01745  # Angle
ob_cylinder_001.location = (-0.3083, 0.081, 0.473)
ob_cylinder_001.rotation_euler = (-0.0, 1.571, 0.0)
ob_cylinder_001.lock_rotations_4d = False
ob_cylinder_001.empty_display_type = 'ARROWS'
ob_cylinder_001.lineart.crease_threshold = 0.0
_m = ob_cylinder_001.modifiers.new('Mirror', 'MIRROR')
_m.use_axis = (False, True, False)
ob_cube.location = (-0.3083, 0.081, 0.473)
ob_cube.lock_rotations_4d = False
ob_cube.empty_display_type = 'ARROWS'
ob_cube.lineart.crease_threshold = 0.0
_m = ob_cube.modifiers.new('Mirror', 'MIRROR')
_m.use_axis = (False, True, False)
_m = ob_cube.modifiers.new('Auto Smooth', 'NODES')
_m.node_group = ng_auto_smooth
_gi = [s.identifier for s in ng_auto_smooth.interface.items_tree if s.item_type == 'SOCKET' and s.in_out == 'INPUT']
_m[_gi[1]] = 0.01745  # Angle
ob_cube_005.location = (-0.01586, 0.081, 0.473)
ob_cube_005.lock_rotations_4d = False
ob_cube_005.empty_display_type = 'ARROWS'
ob_cube_005.lineart.crease_threshold = 0.0
_m = ob_cube_005.modifiers.new('Mirror', 'MIRROR')
_m.use_axis = (False, True, False)
_m = ob_cube_005.modifiers.new('Auto Smooth', 'NODES')
_m.node_group = ng_auto_smooth
_gi = [s.identifier for s in ng_auto_smooth.interface.items_tree if s.item_type == 'SOCKET' and s.in_out == 'INPUT']
_m[_gi[1]] = 0.01745  # Angle
ob_cube_004.location = (-0.01586, 0.081, 0.473)
ob_cube_004.lock_rotations_4d = False
ob_cube_004.empty_display_type = 'ARROWS'
ob_cube_004.lineart.crease_threshold = 0.0
_m = ob_cube_004.modifiers.new('Mirror', 'MIRROR')
_m.use_axis = (False, True, False)
_m = ob_cube_004.modifiers.new('Auto Smooth', 'NODES')
_m.node_group = ng_auto_smooth
_gi = [s.identifier for s in ng_auto_smooth.interface.items_tree if s.item_type == 'SOCKET' and s.in_out == 'INPUT']
_m[_gi[1]] = 0.01745  # Angle
ob_cylinder.location = (-0.3083, 0.081, 0.473)
ob_cylinder.rotation_euler = (-0.0, 1.571, 0.0)
ob_cylinder.lock_rotations_4d = False
ob_cylinder.empty_display_type = 'ARROWS'
ob_cylinder.lineart.crease_threshold = 0.0
_m = ob_cylinder.modifiers.new('Mirror', 'MIRROR')
_m.use_axis = (False, True, False)
ob_camera.location = (10.0, -10.0, 11.6)
ob_camera.rotation_euler = (1.047, 0.0, 0.7854)
ob_camera.lock_rotations_4d = False
ob_camera.empty_display_type = 'ARROWS'
ob_camera.color = (0.0, 0.0, 0.0, 1.0)
ob_camera.lineart.crease_threshold = 0.0
ob_sphere.location = (-0.02993, 0.1261, 0.07312)
ob_sphere.rotation_euler = (1.571, -0.0, 1.571)
ob_sphere.lock_rotations_4d = False
ob_sphere.empty_display_type = 'ARROWS'
ob_sphere.color = (0.0, 0.0, 0.0, 1.0)
ob_sphere.show_instancer_for_render = False
ob_sphere.instance_type = 'VERTS'
ob_sphere.use_instance_vertices_rotation = True
ob_sphere.lineart.crease_threshold = 0.0
ob_lamp_001.parent = ob_sphere
ob_lamp_001.matrix_parent_inverse = Matrix(((-4.371e-08, 1.0, -2.118e-22, -0.1261), (4.371e-08, 1.911e-15, 1.0, -0.07312), (1.0, 4.371e-08, -4.371e-08, 0.02993), (0.0, 0.0, 0.0, 1.0)))
ob_lamp_001.location = (-0.02993, 0.1261, 0.07312)
ob_lamp_001.rotation_euler = (1.571, -0.0, 1.571)
ob_lamp_001.lock_rotations_4d = False
ob_lamp_001.empty_display_type = 'ARROWS'
ob_lamp_001.color = (0.0, 0.0, 0.0, 1.0)
ob_lamp_001.lineart.crease_threshold = 0.0
ob_plane.location = (0.0, 0.0, 0.0)
ob_plane.scale = (1.035, 1.035, 1.035)
ob_plane.lock_rotations_4d = False
ob_plane.empty_display_type = 'ARROWS'
ob_plane.color = (0.0, 0.0, 0.0, 1.0)
ob_plane.lineart.crease_threshold = 0.0

# ---- collection membership
col_collection_1.objects.link(ob_cylinder_002)
col_collection_1.objects.link(ob_cylinder_001)
col_collection_1.objects.link(ob_cube)
col_collection_1.objects.link(ob_cube_005)
col_collection_1.objects.link(ob_cube_004)
col_collection_1.objects.link(ob_cylinder)
col_collection_2.objects.link(ob_camera)
col_collection_3.objects.link(ob_sphere)
col_collection_3.objects.link(ob_lamp_001)
col_collection_4.objects.link(ob_plane)

# ---- scene / render settings (as saved in the file)
scene.camera = ob_camera
scene.frame_start = 1; scene.frame_end = 1; scene.frame_set(3)
scene.render.engine = 'BLENDER_EEVEE_NEXT'
scene.render.image_settings.color_mode = 'RGB'
scene.render.image_settings.compression = 90
scene.render.resolution_x = 128
scene.render.resolution_y = 128
scene.render.pixel_aspect_x = 100.0
scene.render.pixel_aspect_y = 100.0
scene.render.fps = 25
scene.render.dither_intensity = 0.0
scene.render.use_compositing = False
scene.render.use_sequencer = False
scene.render.bake_margin = 2
scene.render.bake_bias = 0.0
scene.render.use_stamp_time = False
scene.render.use_stamp_date = False
scene.render.use_stamp_frame = False
scene.render.use_stamp_camera = False
scene.render.use_stamp_scene = False
scene.render.use_stamp_filename = False
scene.render.use_stamp_render_time = False
scene.render.stamp_font_size = 0
scene.cycles.use_denoising = False
scene.cycles.samples = 10
scene.cycles.sampling_pattern = 'TABULATED_SOBOL'
scene.cycles.light_sampling_threshold = 0.0
scene.cycles.use_adaptive_sampling = False
scene.cycles.use_light_tree = False
scene.cycles.blur_glossy = 0.0
scene.cycles.volume_bounces = 1
scene.cycles.pixel_filter_type = 'GAUSSIAN'
scene.cycles.sample_clamp_indirect = 0.0
scene.view_settings.view_transform = 'Raw'
bpy.context.view_layer.update()
